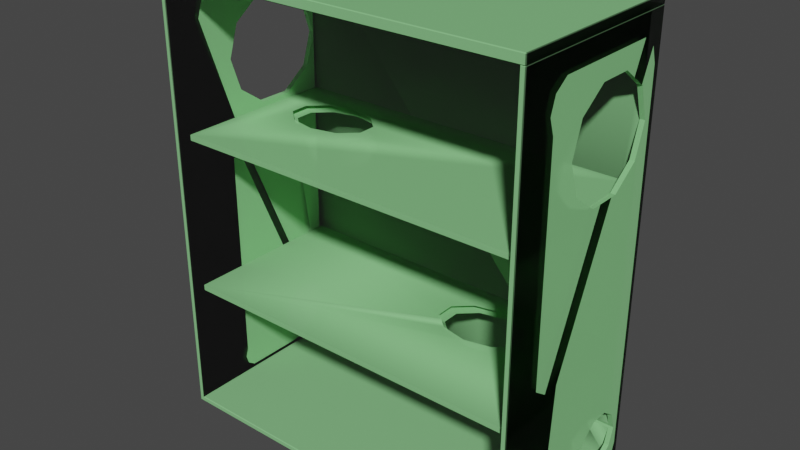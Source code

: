 # Source: RFAIPP_Kitchen_Cabinet_Up_Fixed.blend  (saved by Blender 2.80.75; exported with 4.5.12 LTS)
import bpy
from mathutils import Matrix  # noqa: F401  (used for matrix-valued properties, if any)

bpy.ops.wm.read_factory_settings(use_empty=True)
scene = bpy.context.scene
scene.name = 'Scene'

# ---- materials (node trees are filled in below, after node groups)
mat_wire_087225087_005 = bpy.data.materials.new('wire_087225087.005')
mat_wire_087225087_005.use_transparent_shadow = False
mat_wire_087225087_005.diffuse_color = (0.3412, 0.8824, 0.3412, 1.0)
mat_wire_087225087_005.roughness = 0.8229
mat_wire_087225087_005.specular_intensity = 1.0

# ---- material node trees
mat_wire_087225087_005.use_nodes = True; mat_wire_087225087_005.node_tree.nodes.clear()
_N = mat_wire_087225087_005.node_tree.nodes; _L = mat_wire_087225087_005.node_tree.links
n0 = _N.new('ShaderNodeOutputMaterial'); n0.name = 'Material Output'; n0.location = (300, 300)
n1 = _N.new('ShaderNodeBsdfPrincipled'); n1.name = 'Principled BSDF'; n1.location = (10, 300)
n1.distribution = 'GGX'
n1.subsurface_method = 'BURLEY'
n1.inputs[0].default_value = (0.3412, 0.8824, 0.3412, 1.0)
n1.inputs[2].default_value = 0.8229
n1.inputs[3].default_value = 1.45
n1.inputs[4].default_value = 0.6588
n1.inputs[13].default_value = 1.0
n1.inputs[27].default_value = (0.0, 0.0, 0.0, 1.0)
n1.inputs[28].default_value = 1.0
n2 = _N.new('ShaderNodeNormalMap'); n2.name = 'Normal Map'; n2.location = (-300, -300)
n2.label = 'Normal/Map'
n2.inputs[0].default_value = 0.14
_L.new(n1.outputs[0], n0.inputs[0])
_L.new(n2.outputs[0], n1.inputs[5])
n0.is_active_output = True

# ---- world
world_world = bpy.data.worlds.new('World'); scene.world = world_world
world_world.use_nodes = True; world_world.node_tree.nodes.clear()
_N = world_world.node_tree.nodes; _L = world_world.node_tree.links
n0 = _N.new('ShaderNodeOutputWorld'); n0.name = 'World Output'; n0.location = (300, 300)
n1 = _N.new('ShaderNodeBackground'); n1.name = 'Background'; n1.location = (10, 300)
n1.inputs[0].default_value = (0.05088, 0.05088, 0.05088, 1.0)
_L.new(n1.outputs[0], n0.inputs[0])
n0.is_active_output = True
world_world.color = (0.05088, 0.05088, 0.05088)
world_world.use_sun_shadow = False
world_world.sun_shadow_jitter_overblur = 0.0

# ---- meshes
me_rfaipp_kitchen_cabinet_up = bpy.data.meshes.new('RFAIPP_Kitchen_Cabinet_Up')
me_rfaipp_kitchen_cabinet_up.from_pydata([(-0.2987, 0.7201, -0.153), (-0.2987, 0.7201, 0.1518), (0.2987, 0.7201, 0.1518), (0.2987, 0.7201, -0.153), (-0.2999, 0.7063, -0.153), (-0.2999, 0.7063, 0.1518), (-0.2999, 0.719, 0.1518), (-0.2999, 0.719, -0.153), (-0.2987, 0.7063, 0.153), (0.2987, 0.7063, 0.153), (0.2987, 0.719, 0.153), (-0.2987, 0.719, 0.153), (0.2999, 0.7063, 0.1518), (0.2999, 0.7063, -0.153), (0.2999, 0.719, -0.153), (0.2999, 0.719, 0.1518), (0.2987, 0.7051, 0.1518), (-0.2987, 0.7051, 0.1518), (-0.2987, 0.7051, -0.153), (0.2987, 0.7051, -0.153), (0.2987, -0.0012, -0.153), (0.2987, -0.0012, 0.1513), (-0.2987, -0.0012, 0.1513), (-0.2987, -0.0012, -0.153), (-0.2999, 0.0, -0.153), (-0.2999, 0.0, 0.1513), (-0.2999, 0.7044, 0.1513), (-0.2999, 0.7044, -0.153), (0.2999, 0.0, 0.1513), (0.2999, 0.0, -0.153), (0.2999, 0.7044, -0.153), (0.2999, 0.7044, 0.1513), (0.292, 0.0068, -0.1365), (0.292, 0.7056, -0.1365), (-0.292, 0.7056, -0.1365), (-0.292, 0.0068, -0.1365), (0.2928, 0.0059, 0.1525), (0.292, 0.0068, 0.1513), (-0.292, 0.0068, 0.1513), (-0.2928, 0.0059, 0.1525), (-0.2987, 0.7044, 0.1525), (-0.299, -0.0003, 0.1525), (-0.2931, 0.7044, 0.1525), (0.2991, -0.0003, 0.1525), (0.2987, 0.7044, 0.1525), (0.2931, 0.7044, 0.1525), (-0.292, 0.7056, 0.1513), (0.292, 0.7056, 0.1513), (0.2987, 0.7056, 0.1513), (-0.2987, 0.7056, 0.1513), (-0.2987, 0.7056, -0.153), (0.2987, 0.7056, -0.153), (0.292, 0.2092, -0.1365), (-0.292, 0.2092, -0.1365), (-0.292, 0.2092, 0.1304), (0.292, 0.2092, 0.1304), (-0.292, 0.2003, 0.1304), (0.292, 0.2003, 0.1304), (-0.292, 0.2003, -0.1365), (0.292, 0.2003, -0.1365), (0.292, 0.4639, -0.1365), (-0.292, 0.4639, -0.1365), (-0.292, 0.4639, 0.1304), (0.292, 0.4639, 0.1304), (-0.292, 0.455, 0.1304), (0.292, 0.455, 0.1304), (-0.292, 0.455, -0.1365), (0.292, 0.455, -0.1365), (0.292, 0.6087, 0.02568), (-0.292, 0.6087, 0.02568), (-0.2999, 0.6087, 0.02568), (0.2999, 0.6087, 0.02568), (0.292, 0.5568, 0.04255), (-0.292, 0.5568, 0.04255), (-0.2999, 0.5568, 0.04255), (0.2999, 0.5568, 0.04255), (-0.292, 0.5568, -0.1341), (0.292, 0.5568, -0.1341), (-0.2999, 0.5568, -0.1341), (0.2999, 0.5568, -0.1341), (0.292, 0.5048, 0.02568), (-0.292, 0.5048, 0.02568), (-0.2999, 0.5048, 0.02568), (0.2999, 0.5048, 0.02568), (0.292, 0.6408, -0.01849), (-0.292, 0.6408, -0.01849), (-0.2999, 0.6408, -0.01849), (0.2999, 0.6408, -0.01849), (0.292, 0.6202, -0.1013), (-0.292, 0.6087, -0.1172), (0.292, 0.6087, -0.1172), (-0.2999, 0.6087, -0.1172), (0.2999, 0.6087, -0.1172), (0.2999, 0.6118, -0.113), (0.292, 0.6408, -0.07308), (-0.292, 0.6408, -0.07308), (-0.2999, 0.6408, -0.07308), (0.2999, 0.6408, -0.07308), (-0.292, 0.4728, -0.07308), (0.292, 0.4728, -0.07308), (-0.2999, 0.4728, -0.07308), (0.2999, 0.4728, -0.07308), (-0.292, 0.5048, -0.1172), (0.292, 0.5048, -0.1172), (-0.2999, 0.5048, -0.1172), (0.2999, 0.5048, -0.1172), (0.292, 0.4728, -0.01849), (-0.292, 0.4728, -0.01849), (-0.2999, 0.4728, -0.01849), (0.2999, 0.4728, -0.01849), (0.292, 0.4728, -0.0406), (0.2999, 0.4728, -0.05293), (-0.292, 0.09215, -0.05108), (-0.2999, 0.09215, -0.05108), (0.2999, 0.09215, -0.05108), (0.292, 0.09215, -0.05108), (-0.292, 0.06398, -0.04193), (-0.2999, 0.06398, -0.04193), (0.2999, 0.06398, -0.04193), (0.292, 0.06398, -0.04193), (0.2475, 0.06007, -0.1365), (-0.292, 0.06007, -0.1365), (-0.2999, 0.04759, -0.1324), (0.2999, 0.06398, -0.1378), (-0.292, 0.04434, -0.1314), (-0.2999, 0.06398, -0.1378), (-0.292, 0.03582, -0.05108), (-0.2999, 0.03582, -0.05108), (0.2999, 0.03582, -0.05108), (0.292, 0.03582, -0.05108), (-0.292, 0.1096, -0.07504), (-0.2999, 0.1096, -0.07504), (0.2999, 0.1096, -0.07504), (0.292, 0.1096, -0.07504), (0.2999, 0.09215, -0.1286), (0.292, 0.09215, -0.1286), (-0.292, 0.09215, -0.1286), (-0.292, 0.09516, -0.1245), (-0.2999, 0.09215, -0.1286), (-0.2999, 0.1085, -0.1061), (-0.2999, 0.1096, -0.1047), (0.2999, 0.1096, -0.1047), (0.292, 0.1096, -0.1047), (-0.292, 0.1096, -0.1047), (0.292, 0.0679, -0.1365), (0.2409, 0.0679, -0.1365), (-0.292, 0.0679, -0.1365), (-0.292, 0.01841, -0.1047), (-0.2999, 0.01841, -0.1047), (0.2999, 0.01841, -0.1047), (0.292, 0.01841, -0.1047), (-0.292, 0.03354, -0.1255), (-0.2999, 0.03582, -0.1286), (0.2999, 0.03582, -0.1286), (0.292, 0.03582, -0.1286), (-0.292, 0.03582, -0.1286), (-0.292, 0.01841, -0.07504), (-0.2999, 0.01841, -0.07504), (0.2999, 0.01841, -0.07504), (0.292, 0.01841, -0.07504), (0.292, 0.06007, -0.1365), (-0.292, 0.1096, -0.09418), (-0.2068, 0.455, -0.01024), (-0.217, 0.4639, -0.01013), (0.08306, 0.2003, -0.0135), (0.07293, 0.2092, -0.01339), (0.05584, 0.2092, -0.02857), (-0.2338, 0.455, -0.06352), (-0.2439, 0.4639, -0.0634), (0.05609, 0.2003, -0.06678), (0.04596, 0.2092, -0.06667), (-0.2077, 0.455, -0.08777), (-0.2178, 0.4639, -0.08766), (0.08219, 0.2003, -0.09103), (0.07206, 0.2092, -0.09092), (-0.2335, 0.455, -0.0339), (-0.2436, 0.4639, -0.03379), (0.05642, 0.2003, -0.03716), (0.04629, 0.2092, -0.03705), (0.06261, 0.2003, -0.03167), (-0.1651, 0.455, -0.0974), (-0.1753, 0.4639, -0.09729), (0.1248, 0.2003, -0.1007), (0.1146, 0.2092, -0.1006), (-0.1224, 0.455, -0.08873), (-0.1325, 0.4639, -0.08862), (0.1675, 0.2003, -0.092), (0.1574, 0.2092, -0.09188), (-0.1641, 0.455, -0.00157), (-0.1742, 0.4639, -0.001455), (0.1258, 0.2003, -0.004833), (0.1157, 0.2092, -0.004719), (0.1767, 0.2003, -0.08382), (0.17, 0.2092, -0.08073), (-0.09572, 0.455, -0.06507), (-0.1059, 0.4639, -0.06496), (0.1942, 0.2003, -0.06833), (0.1841, 0.2092, -0.06822), (-0.1215, 0.455, -0.0112), (-0.1316, 0.4639, -0.01109), (0.1684, 0.2003, -0.01446), (0.1583, 0.2092, -0.01435), (-0.09539, 0.455, -0.03546), (-0.1055, 0.4639, -0.03534), (0.1945, 0.2003, -0.03872), (0.1844, 0.2092, -0.03861)], [], [(0, 1, 2), (2, 3, 0), (4, 5, 6), (6, 7, 4), (8, 9, 10), (10, 11, 8), (12, 13, 14), (14, 15, 12), (16, 17, 18), (18, 19, 16), (16, 19, 13), (13, 12, 16), (18, 17, 5), (5, 4, 18), (17, 16, 9), (9, 8, 17), (7, 6, 1), (1, 0, 7), (11, 10, 2), (2, 1, 11), (15, 14, 3), (3, 2, 15), (8, 11, 6), (6, 5, 8), (12, 15, 10), (10, 9, 12), (12, 9, 16), (8, 5, 17), (11, 1, 6), (15, 2, 10), (20, 21, 22), (22, 23, 20), (24, 25, 26, 139, 140, 131, 113, 117, 127, 157, 148, 152, 122), (26, 27, 86, 70, 74, 82, 108, 100, 24, 122, 125, 138, 139), (28, 29, 149, 158, 128, 118, 114, 132, 101, 111), (30, 31, 28, 111, 109, 83, 75, 71, 87, 97, 93), (32, 160, 120), (34, 146, 145), (36, 37, 38), (38, 39, 36), (40, 41, 39), (39, 42, 40), (43, 44, 45), (45, 36, 43), (46, 38, 35, 151, 147, 156, 126, 116, 112, 130, 161), (35, 124, 155, 151), (37, 47, 33, 88, 94, 84, 68, 72, 80, 106, 110), (33, 144, 135, 142, 133, 115, 119, 129, 159, 150, 154, 160, 32, 37, 110, 99, 103, 77, 90, 88), (22, 41, 25), (31, 48, 44), (40, 49, 26), (29, 28, 21), (21, 20, 29), (25, 24, 23), (23, 22, 25), (49, 50, 27), (27, 26, 49), (51, 48, 31), (31, 30, 51), (41, 40, 26), (26, 25, 41), (28, 31, 44), (44, 43, 28), (43, 41, 22), (22, 21, 43), (46, 49, 40), (40, 42, 46), (46, 42, 39), (39, 38, 46), (48, 47, 45), (45, 44, 48), (37, 36, 45), (45, 47, 37), (28, 43, 21), (41, 43, 36), (36, 39, 41), (32, 35, 38), (38, 37, 32), (52, 53, 54, 166, 178, 170, 174, 183, 187, 193), (54, 55, 52, 193, 197, 205, 201, 191, 165, 166), (56, 57, 55), (55, 54, 56), (56, 58, 59, 192, 186, 182, 173, 169, 177, 179), (59, 57, 56, 179, 164, 190, 200, 204, 196, 192), (60, 203, 199, 189, 163, 176, 168, 61, 62), (62, 63, 60), (64, 65, 63), (63, 62, 64), (64, 66, 167, 175, 162, 188, 198, 202, 67), (67, 65, 64), (14, 13, 19), (19, 18, 4), (4, 7, 0), (19, 4, 0), (14, 19, 0), (3, 14, 0), (24, 27, 50), (50, 51, 30), (30, 29, 20), (50, 30, 20), (24, 50, 20), (23, 24, 20), (86, 85, 69, 70), (84, 87, 71, 68), (96, 95, 85, 86), (94, 97, 87, 84), (108, 107, 98, 100), (106, 109, 111, 101, 99, 110), (70, 69, 73, 74), (68, 71, 75, 72), (82, 81, 107, 108), (80, 83, 109, 106), (78, 76, 89, 91), (77, 79, 92, 90), (91, 89, 95, 96), (90, 92, 93, 97, 94, 88), (24, 100, 104, 78, 91, 96, 86, 27), (104, 102, 76, 78), (103, 105, 79, 77), (34, 85, 95, 89, 76, 102, 98, 137, 136, 146), (100, 98, 102, 104), (99, 101, 105, 103), (74, 73, 81, 82), (72, 75, 83, 80), (131, 130, 112, 113), (133, 132, 114, 115), (140, 143, 161, 130, 131), (142, 141, 132, 133), (157, 156, 147, 148), (159, 158, 149, 150), (113, 112, 116, 117), (115, 114, 118, 119), (127, 126, 156, 157), (129, 128, 158, 159), (145, 144, 33, 34), (125, 123, 134, 135, 144, 145, 146, 136, 138), (138, 136, 137, 143, 140, 139), (135, 134, 141, 142), (121, 124, 35), (152, 155, 124, 121, 120, 160, 154, 153, 123, 125, 122), (161, 143, 137, 98, 107, 81, 73, 69, 85, 34, 46), (101, 132, 141, 134, 123, 153, 149, 29, 30, 93, 92, 79, 105), (120, 121, 35, 32), (148, 147, 151, 155, 152), (150, 149, 153, 154), (117, 116, 126, 127), (119, 118, 128, 129), (61, 168, 172, 181, 185, 195, 203, 60), (67, 202, 194, 184, 180, 171, 167, 66)])
me_rfaipp_kitchen_cabinet_up.polygons.foreach_set('use_smooth', [1, 1, 1, 1, 1, 1, 1, 1, 1, 1, 1, 1, 1, 1, 1, 1, 1, 1, 1, 1, 1, 1, 1, 1, 1, 1, 1, 1, 1, 1, 1, 1, 1, 1, 1, 1, 1, 1, 1, 1, 1, 1, 1, 1, 1, 1, 1, 1, 1, 1, 1, 1, 1, 1, 1, 1, 1, 1, 1, 1, 1, 1, 1, 1, 1, 1, 1, 1, 1, 1, 1, 1, 1, 1, 1, 1, 1, 1, 1, 1, 1, 1, 1, 1, 1, 1, 1, 1, 1, 1, 1, 1, 1, 1, 1, 1, 1, 1, 1, 1, 1, 1, 0, 0, 0, 0, 0, 0, 0, 0, 0, 0, 0, 0, 0, 0, 1, 0, 0, 1, 0, 0, 0, 0, 0, 0, 0, 0, 0, 0, 0, 0, 0, 0, 1, 0, 0, 0, 1, 0, 1, 1, 1, 0, 0, 0, 0, 1, 1])
_k = set([(0, 1), (0, 3), (0, 7), (1, 2), (1, 6), (1, 11), (2, 3), (2, 10), (2, 15), (3, 14), (4, 5), (4, 7), (4, 18), (5, 6), (5, 8), (5, 17), (6, 7), (6, 11), (8, 9), (8, 11), (8, 17), (9, 10), (9, 12), (9, 16), (10, 11), (10, 15), (12, 13), (12, 15), (12, 16), (13, 14), (13, 19), (14, 15), (16, 17), (16, 19), (17, 18), (18, 19), (20, 21), (20, 23), (20, 29), (21, 22), (21, 28), (21, 43), (22, 23), (22, 25), (22, 41), (23, 24), (24, 25), (24, 27), (25, 26), (25, 41), (26, 27), (26, 40), (26, 41), (26, 49), (27, 50), (28, 29), (28, 31), (28, 43), (28, 44), (29, 30), (30, 31), (30, 51), (31, 44), (31, 48), (32, 35), (32, 37), (32, 120), (32, 160), (33, 88), (33, 144), (34, 145), (34, 146), (35, 38), (35, 121), (35, 151), (36, 37), (36, 39), (36, 45), (37, 38), (37, 45), (37, 47), (37, 110), (38, 39), (38, 46), (39, 42), (39, 46), (40, 41), (40, 42), (40, 49), (41, 43), (42, 46), (43, 44), (44, 45), (44, 48), (45, 47), (46, 161), (52, 193), (54, 55), (54, 166), (55, 56), (56, 57), (60, 62), (62, 63), (63, 64), (64, 65)])
me_rfaipp_kitchen_cabinet_up.attributes.new('sharp_edge', 'BOOLEAN', 'EDGE').data.foreach_set('value', [ (min(e.vertices), max(e.vertices)) in _k for e in me_rfaipp_kitchen_cabinet_up.edges])
_uv = me_rfaipp_kitchen_cabinet_up.uv_layers.new(name='UVMap')
_uv.uv.foreach_set('vector', [0.9956, 0.9873, 0.9117, 0.9873, 0.9117, 0.8228, 0.9117, 0.8228, 0.9956, 0.8228, 0.9956, 0.9873, 0.9956, 0.9912, 0.9117, 0.9912, 0.9117, 0.9877, 0.9117, 0.9877, 0.9956, 0.9877, 0.9956, 0.9912, 0.9078, 0.9872, 0.9078, 0.8229, 0.9113, 0.8229, 0.9113, 0.8229, 0.9113, 0.9872, 0.9078, 0.9872, 0.9117, 0.8189, 0.9956, 0.8189, 0.9956, 0.8224, 0.9956, 0.8224, 0.9117, 0.8223, 0.9117, 0.8189, 0.9074, 0.8228, 0.9074, 0.9873, 0.8235, 0.9873, 0.8235, 0.9873, 0.8235, 0.8228, 0.9074, 0.8228, 0.9117, 0.8184, 0.9956, 0.8184, 0.9956, 0.8189, 0.9956, 0.8189, 0.9117, 0.8189, 0.9117, 0.8184, 0.9956, 0.9917, 0.9117, 0.9917, 0.9117, 0.9912, 0.9117, 0.9912, 0.9956, 0.9912, 0.9956, 0.9917, 0.9074, 0.9873, 0.9074, 0.8228, 0.9078, 0.8229, 0.9078, 0.8229, 0.9078, 0.9872, 0.9074, 0.9873, 0.9956, 0.9877, 0.9117, 0.9877, 0.9117, 0.9873, 0.9117, 0.9873, 0.9956, 0.9873, 0.9956, 0.9877, 0.9113, 0.9872, 0.9113, 0.8229, 0.9117, 0.8228, 0.9117, 0.8228, 0.9117, 0.9873, 0.9113, 0.9872, 0.9117, 0.8223, 0.9956, 0.8224, 0.9956, 0.8228, 0.9956, 0.8228, 0.9117, 0.8228, 0.9117, 0.8223, 0.9078, 0.9872, 0.9113, 0.9872, 0.9113, 0.9877, 0.9113, 0.9877, 0.9078, 0.9877, 0.9078, 0.9872, 0.9077, 0.8224, 0.9113, 0.8224, 0.9113, 0.8229, 0.9113, 0.8229, 0.9078, 0.8229, 0.9077, 0.8224, 0.9077, 0.8224, 0.9078, 0.8229, 0.9074, 0.8228, 0.9078, 0.9872, 0.9078, 0.9877, 0.9074, 0.9873, 0.9113, 0.9872, 0.9117, 0.9873, 0.9113, 0.9877, 0.9113, 0.8224, 0.9117, 0.8228, 0.9113, 0.8229, 0.5591, 0.8006, 0.559, 0.7169, 0.7234, 0.7169, 0.7234, 0.7169, 0.7234, 0.8006, 0.5591, 0.8006, 0.7238, 0.8007, 0.8074, 0.8008, 0.8074, 0.9946, 0.7367, 0.8306, 0.7371, 0.8309, 0.7452, 0.8309, 0.7518, 0.8261, 0.7543, 0.8183, 0.7518, 0.8106, 0.7452, 0.8058, 0.7371, 0.8058, 0.7305, 0.8106, 0.7294, 0.8138, 0.8074, 0.9946, 0.7237, 0.9946, 0.7607, 0.9771, 0.7729, 0.9683, 0.7775, 0.954, 0.7729, 0.9397, 0.7607, 0.9308, 0.7457, 0.9308, 0.7238, 0.8007, 0.7294, 0.8138, 0.728, 0.8183, 0.7305, 0.8261, 0.7367, 0.8306, 0.4751, 0.8008, 0.5587, 0.8007, 0.5454, 0.8058, 0.5373, 0.8058, 0.5307, 0.8106, 0.5282, 0.8183, 0.5307, 0.8261, 0.5373, 0.8309, 0.5368, 0.9309, 0.5313, 0.9309, 0.5588, 0.9946, 0.4751, 0.9946, 0.4751, 0.8008, 0.5313, 0.9309, 0.5218, 0.9309, 0.5097, 0.9397, 0.505, 0.954, 0.5097, 0.9683, 0.5218, 0.9771, 0.5368, 0.9771, 0.5478, 0.9691, 0.3562, 0.628, 0.3709, 0.628, 0.3709, 0.6403, 0.5485, 0.7887, 0.373, 0.7887, 0.373, 0.6421, 0.5606, 0.7148, 0.5609, 0.7144, 0.7216, 0.7144, 0.7216, 0.7144, 0.7218, 0.7148, 0.5606, 0.7148, 0.8078, 0.9946, 0.8077, 0.8007, 0.8094, 0.8024, 0.8094, 0.8024, 0.8093, 0.9946, 0.8078, 0.9946, 0.4748, 0.8007, 0.4747, 0.9946, 0.4732, 0.9946, 0.4732, 0.9946, 0.4731, 0.8024, 0.4748, 0.8007, 0.0032, 0.5488, 0.1955, 0.5487, 0.1955, 0.628, 0.1881, 0.625, 0.1923, 0.6192, 0.1923, 0.6111, 0.1875, 0.6045, 0.1798, 0.602, 0.172, 0.6045, 0.1672, 0.6111, 0.1672, 0.6164, 0.1955, 0.628, 0.1852, 0.6266, 0.1875, 0.6258, 0.1881, 0.625, 0.3562, 0.5487, 0.5485, 0.5487, 0.5485, 0.628, 0.525, 0.6183, 0.5307, 0.6105, 0.5307, 0.5955, 0.5218, 0.5833, 0.5075, 0.5787, 0.4933, 0.5833, 0.4844, 0.5955, 0.4844, 0.6016, 0.5485, 0.628, 0.373, 0.628, 0.3797, 0.6258, 0.3845, 0.6192, 0.3845, 0.6111, 0.3797, 0.6045, 0.3719, 0.6019, 0.3642, 0.6045, 0.3594, 0.6111, 0.3594, 0.6192, 0.3642, 0.6258, 0.3709, 0.628, 0.3562, 0.628, 0.3562, 0.5487, 0.4844, 0.6016, 0.4844, 0.6105, 0.4933, 0.6227, 0.5075, 0.6273, 0.5218, 0.6227, 0.525, 0.6183, 0.7234, 0.7169, 0.7236, 0.7165, 0.7239, 0.7169, 0.4751, 0.9946, 0.4749, 0.9951, 0.4747, 0.9946, 0.8078, 0.9946, 0.8076, 0.9951, 0.8074, 0.9946, 0.5587, 0.8007, 0.5586, 0.7169, 0.559, 0.7169, 0.559, 0.7169, 0.5591, 0.8006, 0.5587, 0.8007, 0.7239, 0.7169, 0.7238, 0.8007, 0.7234, 0.8006, 0.7234, 0.8006, 0.7234, 0.7169, 0.7239, 0.7169, 0.8076, 0.9951, 0.7236, 0.995, 0.7237, 0.9946, 0.7237, 0.9946, 0.8074, 0.9946, 0.8076, 0.9951, 0.5589, 0.995, 0.4749, 0.9951, 0.4751, 0.9946, 0.4751, 0.9946, 0.5588, 0.9946, 0.5589, 0.995, 0.8077, 0.8007, 0.8078, 0.9946, 0.8074, 0.9946, 0.8074, 0.9946, 0.8074, 0.8008, 0.8077, 0.8007, 0.4751, 0.8008, 0.4751, 0.9946, 0.4747, 0.9946, 0.4747, 0.9946, 0.4748, 0.8007, 0.4751, 0.8008, 0.5589, 0.7165, 0.7236, 0.7165, 0.7234, 0.7169, 0.7234, 0.7169, 0.559, 0.7169, 0.5589, 0.7165, 0.8096, 0.995, 0.8076, 0.9951, 0.8078, 0.9946, 0.8078, 0.9946, 0.8093, 0.9946, 0.8096, 0.995, 0.8096, 0.995, 0.8093, 0.9946, 0.8094, 0.8024, 0.8094, 0.8024, 0.8097, 0.8026, 0.8096, 0.995, 0.4749, 0.9951, 0.4728, 0.995, 0.4732, 0.9946, 0.4732, 0.9946, 0.4747, 0.9946, 0.4749, 0.9951, 0.4728, 0.8026, 0.4731, 0.8024, 0.4732, 0.9946, 0.4732, 0.9946, 0.4728, 0.995, 0.4728, 0.8026, 0.5586, 0.7169, 0.5589, 0.7165, 0.559, 0.7169, 0.7236, 0.7165, 0.5589, 0.7165, 0.5606, 0.7148, 0.5606, 0.7148, 0.7218, 0.7148, 0.7236, 0.7165, 0.3562, 0.628, 0.1955, 0.628, 0.1955, 0.5487, 0.1955, 0.5487, 0.3562, 0.5487, 0.3562, 0.628, 0.0233, 0.8071, 0.0233, 0.6464, 0.0968, 0.6464, 0.05302, 0.7421, 0.05069, 0.7395, 0.04253, 0.7394, 0.03585, 0.7466, 0.0332, 0.7583, 0.03559, 0.7701, 0.03866, 0.7735, 0.0968, 0.6464, 0.0968, 0.8071, 0.0233, 0.8071, 0.03866, 0.7735, 0.0421, 0.7774, 0.05026, 0.7775, 0.05694, 0.7703, 0.05959, 0.7586, 0.0572, 0.7468, 0.05302, 0.7421, 0.0992, 0.6464, 0.0992, 0.8071, 0.0968, 0.8071, 0.0968, 0.8071, 0.0968, 0.6464, 0.0992, 0.6464, 0.0992, 0.6464, 0.1727, 0.6464, 0.1727, 0.8071, 0.1582, 0.7754, 0.1604, 0.7729, 0.1628, 0.7611, 0.1602, 0.7494, 0.1535, 0.7422, 0.1453, 0.7423, 0.1438, 0.744, 0.1727, 0.8071, 0.0992, 0.8071, 0.0992, 0.6464, 0.1438, 0.744, 0.1388, 0.7496, 0.1364, 0.7614, 0.1391, 0.7731, 0.1458, 0.7803, 0.1539, 0.7802, 0.1582, 0.7754, 0.1923, 0.8037, 0.2201, 0.6943, 0.2268, 0.6871, 0.2294, 0.6754, 0.2271, 0.6636, 0.2205, 0.6563, 0.2124, 0.6562, 0.1923, 0.643, 0.2657, 0.643, 0.2657, 0.643, 0.2657, 0.8037, 0.1923, 0.8037, 0.2682, 0.643, 0.2682, 0.8037, 0.2657, 0.8037, 0.2657, 0.8037, 0.2657, 0.643, 0.2682, 0.643, 0.2682, 0.643, 0.3416, 0.643, 0.3215, 0.659, 0.3134, 0.6591, 0.3069, 0.6664, 0.3045, 0.6782, 0.3071, 0.6899, 0.3138, 0.6971, 0.3416, 0.8037, 0.3416, 0.8037, 0.2682, 0.8037, 0.2682, 0.643, 0.8197, 0.8225, 0.8232, 0.8225, 0.8235, 0.8228, 0.8235, 0.8228, 0.8235, 0.9873, 0.8232, 0.9876, 0.8232, 0.9876, 0.8197, 0.9876, 0.8194, 0.9873, 0.8235, 0.8228, 0.8232, 0.9876, 0.8194, 0.9873, 0.8197, 0.8225, 0.8235, 0.8228, 0.8194, 0.9873, 0.8194, 0.8228, 0.8197, 0.8225, 0.8194, 0.9873, 0.7238, 0.8007, 0.7237, 0.9946, 0.7236, 0.995, 0.7236, 0.995, 0.5589, 0.995, 0.5588, 0.9946, 0.5588, 0.9946, 0.5587, 0.8007, 0.5591, 0.8006, 0.7236, 0.995, 0.5588, 0.9946, 0.5591, 0.8006, 0.7238, 0.8007, 0.7236, 0.995, 0.5591, 0.8006, 0.7234, 0.8006, 0.7238, 0.8007, 0.5591, 0.8006, 0.3, 0.6118, 0.3, 0.6162, 0.4, 0.6162, 0.4, 0.6118, 0.3, 0.9428, 0.3, 0.9472, 0.4, 0.9472, 0.4, 0.9428, 0.2, 0.6118, 0.2, 0.6162, 0.3, 0.6162, 0.3, 0.6118, 0.2, 0.9428, 0.2, 0.9472, 0.3, 0.9472, 0.3, 0.9428, 0.7, 0.6118, 0.7, 0.6162, 0.8, 0.6162, 0.8, 0.6118, 0.7, 0.9428, 0.7, 0.9472, 0.7631, 0.9472, 0.8, 0.9472, 0.8, 0.9428, 0.7405, 0.9428, 0.4, 0.6118, 0.4, 0.6162, 0.5, 0.6162, 0.5, 0.6118, 0.4, 0.9428, 0.4, 0.9472, 0.5, 0.9472, 0.5, 0.9428, 0.6, 0.6118, 0.6, 0.6162, 0.7, 0.6162, 0.7, 0.6118, 0.6, 0.9428, 0.6, 0.9472, 0.7, 0.9472, 0.7, 0.9428, -7.451e-08, 0.6118, -7.451e-08, 0.6162, 0.1, 0.6162, 0.1, 0.6118, -7.451e-08, 0.9428, -7.451e-08, 0.9472, 0.1, 0.9472, 0.1, 0.9428, 0.1, 0.6118, 0.1, 0.6162, 0.2, 0.6162, 0.2, 0.6118, 0.1, 0.9428, 0.1, 0.9472, 0.1096, 0.9472, 0.2, 0.9472, 0.2, 0.9428, 0.136, 0.9428, 0.7238, 0.8007, 0.7457, 0.9308, 0.7336, 0.9397, 0.7289, 0.954, 0.7335, 0.9683, 0.7457, 0.9771, 0.7607, 0.9771, 0.7237, 0.9946, 0.9, 0.6118, 0.9, 0.6162, 1.0, 0.6162, 1.0, 0.6118, 0.9, 0.9428, 0.9, 0.9472, 1.0, 0.9472, 1.0, 0.9428, 0.0032, 0.628, 0.02104, 0.5955, 0.02104, 0.6105, 0.02987, 0.6227, 0.04416, 0.6273, 0.05844, 0.6227, 0.06727, 0.6105, 0.1712, 0.6247, 0.172, 0.6258, 0.1787, 0.628, 0.8, 0.6118, 0.8, 0.6162, 0.9, 0.6162, 0.9, 0.6118, 0.8, 0.9428, 0.8, 0.9472, 0.9, 0.9472, 0.9, 0.9428, 0.5, 0.6118, 0.5, 0.6162, 0.6, 0.6162, 0.6, 0.6118, 0.5, 0.9428, 0.5, 0.9472, 0.6, 0.9472, 0.6, 0.9428, 0.3, 0.6069, 0.3, 0.6113, 0.4, 0.6113, 0.4, 0.6069, 0.3, 0.9378, 0.3, 0.9422, 0.4, 0.9422, 0.4, 0.9378, 0.2, 0.6069, 0.2, 0.6113, 0.2354, 0.6113, 0.3, 0.6113, 0.3, 0.6069, 0.2, 0.9378, 0.2, 0.9422, 0.3, 0.9422, 0.3, 0.9378, 0.7, 0.6069, 0.7, 0.6113, 0.8, 0.6113, 0.8, 0.6069, 0.7, 0.9378, 0.7, 0.9422, 0.8, 0.9422, 0.8, 0.9378, 0.4, 0.6069, 0.4, 0.6113, 0.5, 0.6113, 0.5, 0.6069, 0.4, 0.9378, 0.4, 0.9422, 0.5, 0.9422, 0.5, 0.9378, 0.6, 0.6069, 0.6, 0.6113, 0.7, 0.6113, 0.7, 0.6069, 0.6, 0.9378, 0.6, 0.9422, 0.7, 0.9422, 0.7, 0.9378, 0.373, 0.6421, 0.373, 0.628, 0.5485, 0.628, 0.5485, 0.7887, -7.451e-08, 0.6069, -7.451e-08, 0.9422, 0.1, 0.9422, 0.1, 0.9378, 0.01389, 0.9378, 0.01389, 0.9093, 0.01389, 0.6113, 0.1, 0.6113, 0.1, 0.6069, 0.1, 0.6069, 0.1, 0.6113, 0.1173, 0.6113, 0.2, 0.6113, 0.2, 0.6069, 0.1938, 0.6069, 0.1, 0.9378, 0.1, 0.9422, 0.2, 0.9422, 0.2, 0.9378, 0.1808, 0.628, 0.1852, 0.6266, 0.1955, 0.628, 0.9, 0.6069, 0.9, 0.6113, 0.9303, 0.6113, 0.9861, 0.6113, 0.9861, 0.9129, 0.9861, 0.9378, 0.9, 0.9378, 0.9, 0.9422, 1.0, 0.9422, 1.0, 0.6069, 0.9418, 0.6069, 0.1672, 0.6164, 0.1672, 0.6192, 0.1712, 0.6247, 0.06727, 0.6105, 0.06727, 0.5955, 0.05844, 0.5834, 0.04416, 0.5787, 0.02987, 0.5834, 0.02104, 0.5955, 0.0032, 0.628, 0.0032, 0.5488, 0.5368, 0.9309, 0.5373, 0.8309, 0.5454, 0.8309, 0.552, 0.8261, 0.5545, 0.8183, 0.552, 0.8106, 0.5454, 0.8058, 0.5587, 0.8007, 0.5588, 0.9946, 0.5478, 0.9691, 0.549, 0.9683, 0.5536, 0.954, 0.5489, 0.9397, 0.3709, 0.6403, 0.3709, 0.7887, 0.3562, 0.7887, 0.3562, 0.628, 0.8, 0.6069, 0.8, 0.6113, 0.8869, 0.6113, 0.9, 0.6113, 0.9, 0.6069, 0.8, 0.9378, 0.8, 0.9422, 0.9, 0.9422, 0.9, 0.9378, 0.5, 0.6069, 0.5, 0.6113, 0.6, 0.6113, 0.6, 0.6069, 0.5, 0.9378, 0.5, 0.9422, 0.6, 0.9422, 0.6, 0.9378, 0.1923, 0.643, 0.2124, 0.6562, 0.2057, 0.6634, 0.2031, 0.6751, 0.2055, 0.6869, 0.212, 0.6942, 0.2201, 0.6943, 0.1923, 0.8037, 0.3416, 0.8037, 0.3138, 0.6971, 0.322, 0.697, 0.3285, 0.6897, 0.3308, 0.6779, 0.3282, 0.6662, 0.3215, 0.659, 0.3416, 0.643])
me_rfaipp_kitchen_cabinet_up.materials.append(mat_wire_087225087_005)
me_rfaipp_kitchen_cabinet_up.use_remesh_preserve_volume = False
me_rfaipp_kitchen_cabinet_up.use_remesh_preserve_attributes = False
me_rfaipp_kitchen_cabinet_up.use_mirror_vertex_groups = False
me_rfaipp_kitchen_cabinet_up.update()
me_rfaipp_kitchen_cabinet_up.normals_split_custom_set([tuple(v) for v in zip(*[iter([0.0, -4.371e-08, 1.0, 4.8e-05, -4.371e-08, 1.0, -4.777e-05, -4.371e-08, 1.0, -4.777e-05, -4.371e-08, 1.0, 4.371e-08, -4.371e-08, 1.0, 0.0, -4.371e-08, 1.0, 1.0, 4.777e-05, -2.088e-12, 1.0, -2.088e-12, -4.777e-05, 1.0, -4.777e-05, 2.088e-12, 1.0, -4.777e-05, 2.088e-12, 1.0, 1.467e-11, 0.0003355, 1.0, 4.777e-05, -2.088e-12, -4.371e-08, 1.0, -4.371e-08, 0.0, 1.0, -4.371e-08, -4.8e-05, 1.0, -4.371e-08, -4.8e-05, 1.0, -4.371e-08, 4.777e-05, 1.0, -4.371e-08, -4.371e-08, 1.0, -4.371e-08, -1.0, 4.777e-05, 2.088e-12, -1.0, -1.467e-11, 0.0003355, -1.0, -4.777e-05, -2.088e-12, -1.0, -4.777e-05, -2.088e-12, -1.0, 2.088e-12, -4.777e-05, -1.0, 4.777e-05, 2.088e-12, 4.371e-08, 4.371e-08, -1.0, 0.0, 4.371e-08, -1.0, 4.8e-05, 4.371e-08, -1.0, 4.8e-05, 4.371e-08, -1.0, -4.777e-05, 4.371e-08, -1.0, 4.371e-08, 4.371e-08, -1.0, -0.7071, 5.421e-05, -0.7071, -0.7071, 2.682e-05, -0.7071, -0.7071, 4.488e-05, -0.7071, -0.7071, 4.488e-05, -0.7071, -0.707, -3.248e-05, -0.7072, -0.7071, 5.421e-05, -0.7071, 0.7071, 6.139e-06, -0.7071, 0.7072, -6.917e-05, -0.707, 0.7071, -3.07e-06, -0.7071, 0.7071, -3.07e-06, -0.7071, 0.7071, 3.713e-05, -0.7071, 0.7071, 6.139e-06, -0.7071, 2.098e-09, 0.7071, -0.7071, -2.576e-07, 0.707, -0.7072, -2.053e-09, 0.7071, -0.7071, -2.053e-09, 0.7071, -0.7071, 1.819e-08, 0.7071, -0.7071, 2.098e-09, 0.7071, -0.7071, 0.7071, 1.079e-05, 0.7071, 0.7071, 1.821e-05, 0.7071, 0.7072, 4.84e-05, 0.7071, 0.7072, 4.84e-05, 0.7071, 0.7072, 5.004e-05, 0.707, 0.7071, 1.079e-05, 0.7071, 2.086e-06, 0.7071, 0.7071, -2.072e-06, 0.7071, 0.7071, 1.896e-09, 0.7071, 0.7071, 1.896e-09, 0.7071, 0.7071, 0.0, 0.7071, 0.7071, 2.086e-06, 0.7071, 0.7071, -0.7071, -5.794e-05, 0.7072, -0.7071, -4.709e-06, 0.7071, -0.707, -6.622e-05, 0.7072, -0.707, -6.622e-05, 0.7072, -0.707, 1.058e-05, 0.7073, -0.7071, -5.794e-05, 0.7072, 0.7071, 0.7071, 8.047e-07, 0.7071, 0.7071, -3.368e-05, 0.7071, 0.7071, -5.23e-05, 0.7071, 0.7071, -5.23e-05, 0.7071, 0.7071, -2.441e-05, 0.7071, 0.7071, 8.047e-07, -0.707, 0.7072, 4.244e-05, -0.707, 0.7072, -4.172e-06, -0.707, 0.7072, 1.964e-05, -0.707, 0.7072, 1.964e-05, -0.707, 0.7072, 3.982e-05, -0.707, 0.7072, 4.244e-05, -0.5773, 0.5774, -0.5774, -0.5773, 0.5774, -0.5774, -0.5773, 0.5774, -0.5773, 0.5774, 0.5774, -0.5773, 0.5774, 0.5774, -0.5773, 0.5774, 0.5774, -0.5773, 0.5774, 0.5772, 0.5774, 0.5774, 0.5773, 0.5774, 0.5774, 0.5773, 0.5774, -0.5772, 0.5774, 0.5774, -0.5772, 0.5774, 0.5774, -0.5772, 0.5774, 0.5774, -4.777e-05, 4.371e-08, -1.0, 4.371e-08, 4.371e-08, -1.0, 0.0, 4.371e-08, -1.0, 0.0, 4.371e-08, -1.0, 4.8e-05, 4.371e-08, -1.0, -4.777e-05, 4.371e-08, -1.0, 1.0, 4.773e-05, 2.94e-08, 1.0, -6.222e-08, -4.773e-05, 1.0, -4.776e-05, 1.031e-08, 1.0, -2.385e-05, -3.285e-05, -1.0, 6.221e-08, -3.971e-08, -1.0, 6.221e-08, -3.971e-08, -1.0, 6.221e-08, -3.971e-08, -1.0, 6.221e-08, -3.971e-08, -1.0, 6.221e-08, -3.971e-08, -1.0, 6.221e-08, -3.971e-08, -1.0, 6.221e-08, -3.971e-08, -1.0, 6.221e-08, -3.971e-08, 1.0, -4.451e-05, 1.448e-05, 1.0, -4.776e-05, 1.031e-08, 1.0, 1.215e-08, 4.777e-05, -1.0, -3.758e-08, 0.0, -1.0, -4.319e-08, 0.0, -1.0, -4.319e-08, 0.0, -1.0, -4.319e-08, 0.0, -1.0, -4.319e-08, 0.0, -1.0, -1.992e-08, 0.0, 1.0, 4.773e-05, 2.94e-08, 1.0, -4.451e-05, 1.448e-05, -1.0, -4.319e-08, 0.0, -1.0, -4.319e-08, 0.0, 1.0, -2.385e-05, -3.285e-05, -1.0, 4.815e-05, 1.591e-07, -1.0, 1.537e-07, 4.747e-05, 1.0, 1.677e-08, -1.422e-07, 1.0, 1.056e-07, -2.509e-07, 1.0, 1.056e-07, -2.509e-07, 1.0, 1.056e-07, -2.509e-07, 1.0, 1.056e-07, -2.509e-07, 1.0, -3.55e-08, -7.816e-08, 1.0, -9.077e-08, -1.05e-08, -1.0, -1.013e-07, -4.908e-05, -1.0, -4.778e-05, -1.181e-07, -1.0, -9.4e-08, -4.787e-05, -1.0, 4.815e-05, 1.591e-07, -1.0, -1.013e-07, -4.908e-05, 1.0, 9.4e-08, 1.026e-07, 1.0, 9.4e-08, 1.026e-07, 1.0, 9.4e-08, 1.026e-07, 1.0, 9.4e-08, 1.026e-07, 1.0, 9.4e-08, 1.026e-07, 1.0, 9.4e-08, 1.026e-07, -1.0, 2.985e-05, 4.083e-05, -5.809e-14, 1.0, -1.629e-07, 3.566e-07, 0.0, 1.0, 5.826e-05, 1.0, 3.139e-07, -2.297e-06, 1.0, -4.371e-08, -0.8815, -0.4722, -4.016e-08, 7.623e-05, 1.0, -4.371e-08, 1.079e-05, 0.5773, 0.8165, -6.084e-07, 0.5773, 0.8165, 9.075e-06, 0.5773, 0.8165, 9.075e-06, 0.5773, 0.8165, -1.932e-05, 0.5773, 0.8165, 1.079e-05, 0.5773, 0.8165, 0.000478, 1.0, -4.371e-08, -6.187e-06, 1.0, 7.55e-08, -0.0004295, 1.0, -4.361e-08, -0.0004295, 1.0, -4.361e-08, -4.704e-05, 1.0, -4.371e-08, 0.000478, 1.0, -4.371e-08, -0.0005676, 1.0, 1.18e-08, 5.083e-05, 1.0, -4.371e-08, 4.786e-05, 1.0, -4.371e-08, 4.786e-05, 1.0, -4.371e-08, -2.698e-06, 1.0, 1.192e-08, -0.0005676, 1.0, 1.18e-08, -1.0, 3.943e-08, -4.777e-05, -1.0, 4.782e-05, 1.818e-09, -1.0, -1.806e-05, 4.395e-05, 1.0, -4.398e-08, -1.816e-09, 1.0, -4.398e-08, -1.816e-09, 1.0, -4.398e-08, -1.816e-09, 1.0, -4.398e-08, -1.816e-09, 1.0, -4.398e-08, -1.816e-09, 1.0, -4.398e-08, -1.816e-09, 1.0, -4.398e-08, -1.816e-09, -1.0, -1.815e-05, 4.417e-05, -1.0, 5.981e-07, 4.533e-05, 1.0, -1.299e-07, 4.824e-07, 1.0, -9.08e-07, 3.372e-06, -1.0, 4.191e-05, -3.142e-05, 1.0, -1.748e-08, -4.777e-05, 1.0, -4.779e-05, 2.088e-12, 1.0, 1.817e-05, 4.417e-05, -1.0, 2.204e-08, 0.0, -1.0, 2.204e-08, 0.0, -1.0, 2.204e-08, 0.0, -1.0, 2.204e-08, 0.0, -1.0, 2.204e-08, 0.0, -1.0, 2.204e-08, 0.0, -1.0, 2.204e-08, 0.0, 1.0, 1.817e-05, 4.417e-05, 1.0, 1.687e-08, 4.772e-05, -1.0, -2.143e-08, 4.729e-08, -1.0, -2.143e-08, 4.729e-08, -1.0, -2.143e-08, 4.729e-08, -1.0, -2.143e-08, 4.729e-08, -1.0, -2.143e-08, 4.729e-08, -1.0, -2.143e-08, 4.729e-08, -1.0, -2.143e-08, 4.729e-08, -1.0, -2.143e-08, 4.729e-08, -1.0, -2.143e-08, 4.729e-08, -1.0, -2.143e-08, 4.729e-08, 1.0, -2.993e-06, 4.906e-05, 1.0, 4.779e-05, -4.729e-08, 1.0, -1.817e-05, -4.422e-05, -1.0, -2.143e-08, 4.729e-08, -1.0, -2.143e-08, 4.729e-08, -1.0, -2.143e-08, 4.729e-08, -1.0, -2.143e-08, 4.729e-08, -1.0, -2.143e-08, 4.729e-08, 1.0, -3.941e-05, -2.701e-05, 0.6787, 0.2811, -0.6785, 0.6787, 0.2811, -0.6785, 0.6787, 0.2811, -0.6785, -0.5773, 0.5773, 0.5774, -0.5773, 0.5774, 0.5774, -0.5773, 0.5773, 0.5775, 0.5774, 0.5773, 0.5773, 0.5774, 0.5773, 0.5773, 0.5774, 0.5773, 0.5773, -0.7071, 5.352e-05, -0.7071, -0.7071, 1.362e-05, -0.7071, -0.7071, -2.581e-05, -0.7071, -0.7071, -2.581e-05, -0.7071, -0.7071, 3.859e-05, -0.7071, -0.7071, 5.352e-05, -0.7071, 0.7071, 5.454e-06, -0.7071, 0.7071, 3.761e-05, -0.7071, 0.7071, -1.878e-06, -0.7071, 0.7071, -1.878e-06, -0.7071, 0.7072, -5.743e-05, -0.707, 0.7071, 5.454e-06, -0.7071, 0.7071, 7.868e-06, 0.7071, 0.7071, -8.613e-06, 0.7071, 0.7071, -2.351e-05, 0.7071, 0.7071, -2.351e-05, 0.7071, 0.7071, -3.165e-05, 0.7071, 0.7071, 7.868e-06, 0.7071, -0.7071, 3.18e-05, 0.7071, -0.7071, -3.263e-05, 0.7071, -0.7071, -4.753e-05, 0.7071, -0.7071, -4.753e-05, 0.7071, -0.7071, -7.689e-06, 0.7071, -0.7071, 3.18e-05, 0.7071, 0.7071, 0.7071, 0.0003815, 0.7071, 0.7071, 0.0003755, 0.7071, 0.7071, 0.0003498, 0.8165, 0.5773, -7.498e-05, 0.8165, 0.5773, -5.473e-05, 0.8165, 0.5773, -8.765e-05, -0.7071, 0.7071, -3.576e-06, -0.7071, 0.7071, -4.807e-05, -0.7071, 0.7071, -4.661e-05, -0.8164, 0.5774, 0.000387, -0.8164, 0.5774, 0.0004033, -0.8164, 0.5774, 0.0003923, -1.259e-05, 0.5773, -0.8165, 1.559e-05, 0.5773, -0.8165, -7.292e-06, 0.5773, -0.8165, -7.292e-06, 0.5773, -0.8165, 1.597e-05, 0.5773, -0.8165, -1.259e-05, 0.5773, -0.8165, 0.0, 0.7071, 0.7071, 0.0, 0.7071, 0.7071, 0.0, 0.7071, 0.7071, 0.0, 0.7071, 0.7071, 0.0, 0.7071, 0.7071, 0.0, 0.7071, 0.7071, -0.7069, 0.7073, 0.0004679, -0.7069, 0.7073, 0.0003408, -0.707, 0.7073, 0.0003662, -0.8165, 0.5774, 3.979e-05, -0.8165, 0.5774, 3.15e-05, -0.8165, 0.5774, 1.416e-05, 0.0, 0.7071, 0.7071, 0.0, 0.7071, 0.7071, 0.0, 0.7071, 0.7071, 0.0, 0.7071, 0.7071, 0.0, 0.7071, 0.7071, 0.0, 0.7071, 0.7071, 0.8163, 0.5776, 0.0004339, 0.8163, 0.5776, 0.0004472, 0.8163, 0.5776, 0.0004492, 0.7072, 0.7071, -1.693e-05, 0.7071, 0.7071, -4.703e-05, 0.7071, 0.7071, -2.918e-05, -0.6786, 0.2812, -0.6786, -0.6786, 0.2811, -0.6786, -0.6786, 0.2812, -0.6786, -6.187e-06, 1.0, 7.55e-08, -0.0005676, 1.0, 1.18e-08, -2.698e-06, 1.0, 1.192e-08, -2.698e-06, 1.0, 1.192e-08, -0.0004295, 1.0, -4.361e-08, -6.187e-06, 1.0, 7.55e-08, 4.371e-08, -4.371e-08, 1.0, 0.0, -4.371e-08, 1.0, 4.8e-05, -4.371e-08, 1.0, 4.8e-05, -4.371e-08, 1.0, -4.777e-05, -4.371e-08, 1.0, 4.371e-08, -4.371e-08, 1.0, -7.488e-05, -8.709e-09, 1.0, 6.266e-16, -1.279e-07, 1.0, -4.649e-05, 1.105e-07, 1.0, -4.899e-09, 1.0, -3.5e-08, -4.899e-09, 1.0, -3.5e-08, -4.899e-09, 1.0, -3.5e-08, -4.899e-09, 1.0, -3.5e-08, -4.899e-09, 1.0, -3.5e-08, -4.899e-09, 1.0, -3.5e-08, 0.3226, 8.255e-07, 0.9465, -8.456e-05, -5.335e-08, 1.0, -4.777e-05, -5.335e-08, 1.0, -4.074e-05, -5.335e-08, 1.0, 6.172e-09, 1.0, 9.638e-09, 6.172e-09, 1.0, 9.638e-09, 6.172e-09, 1.0, 9.638e-09, 6.172e-09, 1.0, 9.638e-09, 6.172e-09, 1.0, 9.638e-09, 6.172e-09, 1.0, 9.638e-09, 0.7478, 5.413e-07, 0.664, 3.35e-06, 1.0, -4.371e-08, 0.0, 1.0, -4.371e-08, 3.113e-05, 1.0, -4.371e-08, 6.501e-05, 1.0, -4.371e-08, 4.777e-05, 1.0, -4.371e-08, -1.724e-05, 1.0, -4.371e-08, 6.804e-16, 4.169e-08, -1.0, 4.8e-05, 5.793e-08, -1.0, -4.777e-05, 1.465e-08, -1.0, -0.9489, 2.956e-07, 0.3155, -2.964e-08, -1.0, -1.422e-08, -2.964e-08, -1.0, -1.422e-08, -2.964e-08, -1.0, -1.422e-08, -2.964e-08, -1.0, -1.422e-08, -2.964e-08, -1.0, -1.422e-08, 0.671, -0.7071, -0.2231, -4.777e-05, 1.465e-08, -1.0, 4.371e-08, 1.176e-07, -1.0, 6.804e-16, 4.169e-08, -1.0, 0.671, -0.7071, -0.2231, 1.916e-08, -1.0, 4.53e-08, 1.916e-08, -1.0, 4.53e-08, 1.916e-08, -1.0, 4.53e-08, 1.916e-08, -1.0, 4.53e-08, 1.916e-08, -1.0, 4.53e-08, -0.9489, 2.956e-07, 0.3155, -7.488e-05, 2.781e-07, 1.0, -4.645e-08, 1.0, -3.962e-07, -8.739e-08, 1.0, -3.352e-07, -8.739e-08, 1.0, -3.352e-07, -8.739e-08, 1.0, -3.352e-07, -8.739e-08, 1.0, -3.352e-07, -4.427e-08, 1.0, -3.995e-07, -1.76e-15, 1.677e-07, 1.0, -4.649e-05, 5.299e-07, 1.0, -8.456e-05, -4.371e-08, 1.0, -4.777e-05, -4.371e-08, 1.0, -4.08e-05, -4.371e-08, 1.0, 3.35e-06, 1.0, -4.371e-08, 0.0, 1.0, -4.371e-08, 3.116e-05, 1.0, -4.371e-08, 6.501e-05, 1.0, -4.371e-08, 4.777e-05, 1.0, -4.371e-08, -1.721e-05, 1.0, -4.371e-08, 1.115e-14, 3.209e-07, -1.0, 4.8e-05, 9.551e-08, -1.0, 9.425e-10, -1.0, -1.644e-07, -4.777e-08, -1.0, -3.813e-07, -4.777e-08, -1.0, -3.813e-07, -4.777e-08, -1.0, -3.813e-07, -4.777e-08, -1.0, -3.813e-07, -4.539e-09, -1.0, -1.888e-07, -4.777e-05, 5.412e-08, -1.0, -4.777e-05, 5.412e-08, -1.0, 4.371e-08, 4.371e-08, -1.0, 1.115e-14, 3.209e-07, -1.0, -3.475e-14, -1.0, 1.629e-07, -2.906e-05, -1.0, 2.07e-06, 4.677e-05, -1.0, 8.783e-07, 4.677e-05, -1.0, 8.783e-07, -2.384e-06, -1.0, 4.371e-08, 7.376e-05, -1.0, 4.371e-08, 7.376e-05, -1.0, 4.371e-08, 4.083e-05, -1.0, 7.589e-07, 4.168e-05, -1.0, 2.821e-07, 4.677e-05, -1.0, 8.783e-07, 7.376e-05, -1.0, 4.371e-08, 4.168e-05, -1.0, 2.821e-07, -3.475e-14, -1.0, 1.629e-07, 4.677e-05, -1.0, 8.783e-07, 4.168e-05, -1.0, 2.821e-07, 2.831e-06, -1.0, 4.371e-08, -3.475e-14, -1.0, 1.629e-07, 4.168e-05, -1.0, 2.821e-07, 8.067e-05, -1.0, 4.371e-08, 4.435e-05, -1.0, 1.355e-06, 1.39e-05, -1.0, 5.205e-07, 1.39e-05, -1.0, 5.205e-07, 3.049e-05, -1.0, 4.371e-08, 6.826e-16, -1.0, 4.371e-08, 6.826e-16, -1.0, 4.371e-08, -3.582e-05, -1.0, 3.977e-06, 4.344e-05, -1.0, 1.474e-06, 1.39e-05, -1.0, 5.205e-07, 6.826e-16, -1.0, 4.371e-08, 4.344e-05, -1.0, 1.474e-06, 8.067e-05, -1.0, 4.371e-08, 1.39e-05, -1.0, 5.205e-07, 4.344e-05, -1.0, 1.474e-06, 1.073e-06, -1.0, 4.371e-08, 8.067e-05, -1.0, 4.371e-08, 4.344e-05, -1.0, 1.474e-06, 0.0, -0.809, -0.5878, 0.0, -0.809, -0.5878, 0.0, -0.809, -0.5878, 0.0, -0.809, -0.5878, -3.06e-06, -0.809, -0.5878, -3.06e-06, -0.809, -0.5878, -3.06e-06, -0.809, -0.5878, -3.06e-06, -0.809, -0.5878, 0.0, -1.0, 2.159e-06, 0.0, -1.0, 2.159e-06, 0.0, -1.0, 2.159e-06, 0.0, -1.0, 2.159e-06, 0.0, -1.0, 1.08e-06, 0.0, -1.0, 1.08e-06, 0.0, -1.0, 1.08e-06, 0.0, -1.0, 1.08e-06, -1.886e-06, 1.0, -5.399e-07, -1.886e-06, 1.0, -5.399e-07, -1.886e-06, 1.0, -5.399e-07, -1.886e-06, 1.0, -5.399e-07, 2.702e-07, 1.0, -1.08e-06, 2.702e-07, 1.0, -1.08e-06, 2.702e-07, 1.0, -1.08e-06, 2.702e-07, 1.0, -1.08e-06, 2.702e-07, 1.0, -1.08e-06, 2.702e-07, 1.0, -1.08e-06, 0.0, -0.309, -0.9511, 0.0, -0.309, -0.9511, 0.0, -0.309, -0.9511, 0.0, -0.309, -0.9511, -1.35e-06, -0.309, -0.9511, -1.35e-06, -0.309, -0.9511, -1.35e-06, -0.309, -0.9511, -1.35e-06, -0.309, -0.9511, 6.748e-08, 0.809, -0.5878, 6.748e-08, 0.809, -0.5878, 6.748e-08, 0.809, -0.5878, 6.748e-08, 0.809, -0.5878, -1.53e-06, 0.809, -0.5878, -1.53e-06, 0.809, -0.5878, -1.53e-06, 0.809, -0.5878, -1.53e-06, 0.809, -0.5878, 0.0, -0.309, 0.9511, 0.0, -0.309, 0.9511, 0.0, -0.309, 0.9511, 0.0, -0.309, 0.9511, 0.0, -0.309, 0.9511, 0.0, -0.309, 0.9511, 0.0, -0.309, 0.9511, 0.0, -0.309, 0.9511, 0.0, -0.809, 0.5878, 0.0, -0.809, 0.5878, 0.0, -0.809, 0.5878, 0.0, -0.809, 0.5878, -5.399e-06, -0.809, 0.5878, -5.399e-06, -0.809, 0.5878, -5.399e-06, -0.809, 0.5878, -5.399e-06, -0.809, 0.5878, -5.399e-06, -0.809, 0.5878, -5.399e-06, -0.809, 0.5878, 1.0, 4.773e-05, 2.94e-08, -1.0, -1.992e-08, 0.0, -1.0, 0.0, 0.0, -1.0, 0.0, 0.0, -1.0, 0.0, 0.0, -1.0, 0.0, 0.0, -1.0, -3.758e-08, 0.0, 1.0, 1.215e-08, 4.777e-05, 0.0, 0.309, 0.9511, 0.0, 0.309, 0.9511, 0.0, 0.309, 0.9511, 0.0, 0.309, 0.9511, 0.0, 0.309, 0.9511, 0.0, 0.309, 0.9511, 0.0, 0.309, 0.9511, 0.0, 0.309, 0.9511, -1.0, -4.779e-05, 3.004e-07, 1.0, 3.026e-09, 1.132e-07, 1.0, 2.119e-08, -5.464e-07, 1.0, 2.119e-08, -5.464e-07, 1.0, 2.119e-08, -5.464e-07, 1.0, 2.119e-08, -5.464e-07, 1.0, 1.16e-08, -1.982e-07, 4.74e-05, 0.9512, -0.3086, 1.0, 2.119e-08, -5.464e-07, -1.0, 2.949e-06, 4.894e-05, -1.62e-06, 0.809, 0.5878, -1.62e-06, 0.809, 0.5878, -1.62e-06, 0.809, 0.5878, -1.62e-06, 0.809, 0.5878, 0.0, 0.809, 0.5878, 0.0, 0.809, 0.5878, 0.0, 0.809, 0.5878, 0.0, 0.809, 0.5878, 0.0, 0.309, -0.9511, 0.0, 0.309, -0.9511, 0.0, 0.309, -0.9511, 0.0, 0.309, -0.9511, 0.0, 0.309, -0.9511, 0.0, 0.309, -0.9511, 0.0, 0.309, -0.9511, 0.0, 0.309, -0.9511, 0.0, -0.809, -0.5878, 0.0, -0.809, -0.5878, 0.0, -0.809, -0.5878, 0.0, -0.809, -0.5878, 0.0, -0.809, -0.5878, 0.0, -0.809, -0.5878, 0.0, -0.809, -0.5878, 0.0, -0.809, -0.5878, 3.047e-07, -1.0, 7.464e-07, 3.047e-07, -1.0, 7.464e-07, 3.047e-07, -1.0, 7.464e-07, 3.047e-07, -1.0, 7.464e-07, 3.047e-07, -1.0, 7.464e-07, -4.716e-07, -1.0, 4.976e-07, -4.716e-07, -1.0, 4.976e-07, -4.716e-07, -1.0, 4.976e-07, -4.716e-07, -1.0, 4.976e-07, -1.179e-07, 1.0, -3.732e-07, -1.179e-07, 1.0, -3.732e-07, -1.179e-07, 1.0, -3.732e-07, -1.179e-07, 1.0, -3.732e-07, 0.0, 1.0, -3.732e-07, 0.0, 1.0, -3.732e-07, 0.0, 1.0, -3.732e-07, 0.0, 1.0, -3.732e-07, 1.574e-07, -0.309, -0.9511, 1.574e-07, -0.309, -0.9511, 1.574e-07, -0.309, -0.9511, 1.574e-07, -0.309, -0.9511, 0.0, -0.309, -0.9511, 0.0, -0.309, -0.9511, 0.0, -0.309, -0.9511, 0.0, -0.309, -0.9511, -9.986e-08, 0.809, -0.5878, -9.986e-08, 0.809, -0.5878, -9.986e-08, 0.809, -0.5878, -9.986e-08, 0.809, -0.5878, 0.0, 0.809, -0.5878, 0.0, 0.809, -0.5878, 0.0, 0.809, -0.5878, 0.0, 0.809, -0.5878, -0.9578, -0.2876, -4.371e-08, 0.0, 1.0, -4.371e-08, -4.8e-05, 1.0, -4.371e-08, 5.844e-05, 1.0, -4.371e-08, -8.111e-08, -0.309, 0.9511, -8.111e-08, -0.309, 0.9511, -8.111e-08, -0.309, 0.9511, -8.111e-08, -0.309, 0.9511, -8.111e-08, -0.309, 0.9511, -8.111e-08, -0.309, 0.9511, -8.111e-08, -0.309, 0.9511, -8.111e-08, -0.309, 0.9511, -8.111e-08, -0.309, 0.9511, -1.555e-07, -0.809, 0.5878, -1.555e-07, -0.809, 0.5878, -1.555e-07, -0.809, 0.5878, -1.555e-07, -0.809, 0.5878, -1.555e-07, -0.809, 0.5878, -1.555e-07, -0.809, 0.5878, -6.477e-07, -0.809, 0.5878, -6.477e-07, -0.809, 0.5878, -6.477e-07, -0.809, 0.5878, -6.477e-07, -0.809, 0.5878, 1.0, 0.0, 0.0, 1.0, -1.299e-07, 4.824e-07, -1.0, 5.981e-07, 4.533e-05, 0.0, 0.309, 0.9511, 0.0, 0.309, 0.9511, 0.0, 0.309, 0.9511, 0.0, 0.309, 0.9511, 0.0, 0.309, 0.9511, 0.0, 0.309, 0.9511, 0.0, 0.309, 0.9511, 0.0, 0.309, 0.9511, 0.0, 0.309, 0.9511, 0.0, 0.309, 0.9511, 0.0, 0.309, 0.9511, -1.0, 3.443e-05, 3.008e-05, 1.0, 0.0, 2.231e-07, 4.74e-05, 0.9512, -0.3086, 1.0, 1.16e-08, -1.982e-07, 1.0, 0.0, 2.231e-07, 1.0, 0.0, 2.231e-07, 1.0, 0.0, 2.231e-07, 1.0, 0.0, 2.231e-07, 1.0, 3.026e-09, 1.132e-07, -1.0, -4.779e-05, 3.004e-07, -1.0, 1.819e-05, -4.439e-05, 1.0, -9.077e-08, -1.05e-08, 1.0, -3.55e-08, -7.816e-08, 1.0, -2.319e-07, 1.622e-07, 1.0, -2.319e-07, 1.622e-07, 1.0, -2.319e-07, 1.622e-07, 1.0, -2.319e-07, 1.622e-07, 1.0, 1.677e-08, -1.422e-07, -1.0, 1.537e-07, 4.747e-05, -1.0, -4.778e-05, -1.181e-07, -1.0, 2.985e-05, 4.083e-05, 1.0, -2.319e-07, 1.622e-07, 1.0, -2.319e-07, 1.622e-07, 1.0, -2.319e-07, 1.622e-07, -0.8693, 0.4943, -5.724e-08, -0.4722, 0.8815, -5.106e-08, -4.371e-08, 1.0, -4.371e-08, 7.609e-05, 1.0, -4.371e-08, -5.763e-08, 0.809, 0.5878, -5.763e-08, 0.809, 0.5878, -5.763e-08, 0.809, 0.5878, -5.763e-08, 0.809, 0.5878, -5.763e-08, 0.809, 0.5878, 0.0, 0.809, 0.5878, 0.0, 0.809, 0.5878, 0.0, 0.809, 0.5878, 0.0, 0.809, 0.5878, -4.976e-07, 0.309, -0.9511, -4.976e-07, 0.309, -0.9511, -4.976e-07, 0.309, -0.9511, -4.976e-07, 0.309, -0.9511, 0.0, 0.309, -0.9511, 0.0, 0.309, -0.9511, 0.0, 0.309, -0.9511, 0.0, 0.309, -0.9511, -1.76e-15, 1.677e-07, 1.0, -4.427e-08, 1.0, -3.995e-07, 3.471e-08, 1.0, -5.172e-07, 3.471e-08, 1.0, -5.172e-07, 3.471e-08, 1.0, -5.172e-07, 3.471e-08, 1.0, -5.172e-07, -4.645e-08, 1.0, -3.962e-07, -7.488e-05, 2.781e-07, 1.0, -4.777e-05, 5.412e-08, -1.0, -4.539e-09, -1.0, -1.888e-07, 8.174e-08, -1.0, 1.952e-07, 8.174e-08, -1.0, 1.952e-07, 8.174e-08, -1.0, 1.952e-07, 8.174e-08, -1.0, 1.952e-07, 9.425e-10, -1.0, -1.644e-07, 4.8e-05, 9.551e-08, -1.0])] * 3)])

# ---- objects
ob_rfaipp_kitchen_cabinet_up = bpy.data.objects.new('RFAIPP_Kitchen_Cabinet_Up', me_rfaipp_kitchen_cabinet_up)

# ---- transforms, parenting, visibility, modifiers, constraints
ob_rfaipp_kitchen_cabinet_up.location = (0.0, 0.0, 0.0)
ob_rfaipp_kitchen_cabinet_up.rotation_euler = (1.571, -0.0, 0.0)
ob_rfaipp_kitchen_cabinet_up.color = (0.8, 0.8, 0.8, 1.0)
ob_rfaipp_kitchen_cabinet_up.lineart.crease_threshold = 0.0

# ---- collection membership
scene.collection.objects.link(ob_rfaipp_kitchen_cabinet_up)

# ---- scene / render settings (as saved in the file)
scene.frame_start = 1; scene.frame_end = 250; scene.frame_set(1)
scene.render.engine = 'BLENDER_EEVEE_NEXT'
scene.cycles.use_denoising = False
scene.cycles.samples = 128
scene.cycles.sampling_pattern = 'TABULATED_SOBOL'
scene.cycles.use_adaptive_sampling = False
scene.cycles.use_light_tree = False
scene.view_settings.view_transform = 'Filmic'
bpy.context.view_layer.update()

# ---- added for rendering (the .blend has no active camera and no usable light): camera, sun
cam_auto = bpy.data.cameras.new('AutoCamera')
cam_auto.lens = 50.0
cam_auto.sensor_width = 36.0
cam_auto.clip_end = 1000.0
ob_auto_camera = bpy.data.objects.new('AutoCamera', cam_auto)
scene.collection.objects.link(ob_auto_camera)
ob_auto_camera.location = (0.912963, -1.09556, 1.08982)
ob_auto_camera.rotation_euler = (1.09748, -7.21219e-08, 0.694738)
scene.camera = ob_auto_camera
light_auto_sun = bpy.data.lights.new('AutoSun', 'SUN')
light_auto_sun.energy = 3.0
light_auto_sun.angle = 0.0523599
ob_auto_sun = bpy.data.objects.new('AutoSun', light_auto_sun)
scene.collection.objects.link(ob_auto_sun)
ob_auto_sun.rotation_euler = (0.872665, 0.174533, 0.523599)
bpy.context.view_layer.update()
